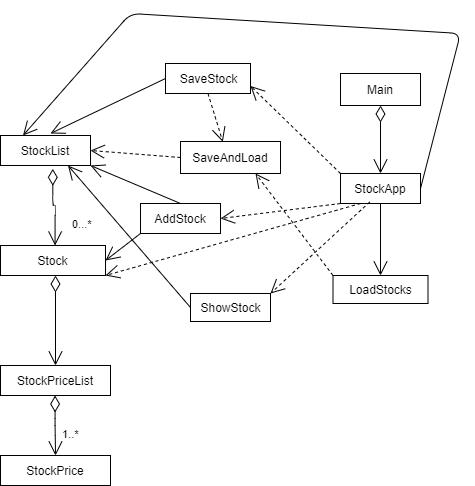

The diagram above was exported from draw.io. Its source (the exported page's mxGraphModel, read from the mxfile embedded in the PNG):
<mxGraphModel dx="650" dy="609" grid="1" gridSize="10" guides="1" tooltips="1" connect="1" arrows="1" fold="1" page="1" pageScale="1" pageWidth="827" pageHeight="1169" math="0" shadow="0">
  <root>
    <mxCell id="WIyWlLk6GJQsqaUBKTNV-0" />
    <mxCell id="WIyWlLk6GJQsqaUBKTNV-1" parent="WIyWlLk6GJQsqaUBKTNV-0" />
    <mxCell id="T_9tNYjB4RveYJM3PWvY-5" value="Main" style="rounded=0;whiteSpace=wrap;html=1;" vertex="1" parent="WIyWlLk6GJQsqaUBKTNV-1">
      <mxGeometry x="460" y="560" width="80" height="32" as="geometry" />
    </mxCell>
    <mxCell id="T_9tNYjB4RveYJM3PWvY-6" value="SaveAndLoad" style="rounded=0;whiteSpace=wrap;html=1;" vertex="1" parent="WIyWlLk6GJQsqaUBKTNV-1">
      <mxGeometry x="300" y="628" width="100" height="32" as="geometry" />
    </mxCell>
    <mxCell id="T_9tNYjB4RveYJM3PWvY-7" value="StockApp" style="rounded=0;whiteSpace=wrap;html=1;" vertex="1" parent="WIyWlLk6GJQsqaUBKTNV-1">
      <mxGeometry x="460" y="660" width="80" height="30" as="geometry" />
    </mxCell>
    <mxCell id="T_9tNYjB4RveYJM3PWvY-8" value="StockList" style="rounded=0;whiteSpace=wrap;html=1;" vertex="1" parent="WIyWlLk6GJQsqaUBKTNV-1">
      <mxGeometry x="120" y="622" width="90" height="30" as="geometry" />
    </mxCell>
    <mxCell id="T_9tNYjB4RveYJM3PWvY-9" value="Stock" style="whiteSpace=wrap;html=1;" vertex="1" parent="WIyWlLk6GJQsqaUBKTNV-1">
      <mxGeometry x="120" y="732" width="105" height="30" as="geometry" />
    </mxCell>
    <mxCell id="T_9tNYjB4RveYJM3PWvY-11" value="StockPrice" style="rounded=0;whiteSpace=wrap;html=1;" vertex="1" parent="WIyWlLk6GJQsqaUBKTNV-1">
      <mxGeometry x="120" y="942" width="110" height="30" as="geometry" />
    </mxCell>
    <mxCell id="T_9tNYjB4RveYJM3PWvY-15" value="StockPriceList" style="rounded=0;whiteSpace=wrap;html=1;" vertex="1" parent="WIyWlLk6GJQsqaUBKTNV-1">
      <mxGeometry x="120" y="852" width="110" height="30" as="geometry" />
    </mxCell>
    <mxCell id="T_9tNYjB4RveYJM3PWvY-16" value="" style="endArrow=open;endSize=12;dashed=1;html=1;exitX=0;exitY=0.5;exitDx=0;exitDy=0;entryX=1;entryY=0.5;entryDx=0;entryDy=0;" edge="1" parent="WIyWlLk6GJQsqaUBKTNV-1" source="T_9tNYjB4RveYJM3PWvY-6" target="T_9tNYjB4RveYJM3PWvY-8">
      <mxGeometry x="-0.3648" y="18" width="160" relative="1" as="geometry">
        <mxPoint x="-10" y="717.58" as="sourcePoint" />
        <mxPoint x="275" y="522" as="targetPoint" />
        <mxPoint as="offset" />
      </mxGeometry>
    </mxCell>
    <mxCell id="T_9tNYjB4RveYJM3PWvY-17" value="AddStock" style="rounded=0;whiteSpace=wrap;html=1;" vertex="1" parent="WIyWlLk6GJQsqaUBKTNV-1">
      <mxGeometry x="260" y="690" width="80" height="30" as="geometry" />
    </mxCell>
    <mxCell id="T_9tNYjB4RveYJM3PWvY-18" value="" style="endArrow=open;html=1;endSize=12;startArrow=diamondThin;startSize=14;startFill=0;edgeStyle=orthogonalEdgeStyle;align=left;verticalAlign=bottom;entryX=0.5;entryY=0;entryDx=0;entryDy=0;" edge="1" parent="WIyWlLk6GJQsqaUBKTNV-1" target="T_9tNYjB4RveYJM3PWvY-15">
      <mxGeometry x="0.7333" y="15" relative="1" as="geometry">
        <mxPoint x="175" y="762" as="sourcePoint" />
        <mxPoint x="309" y="802" as="targetPoint" />
        <mxPoint as="offset" />
      </mxGeometry>
    </mxCell>
    <mxCell id="T_9tNYjB4RveYJM3PWvY-19" value="1..*" style="endArrow=open;html=1;endSize=12;startArrow=diamondThin;startSize=14;startFill=0;edgeStyle=orthogonalEdgeStyle;align=left;verticalAlign=bottom;entryX=0.5;entryY=0;entryDx=0;entryDy=0;" edge="1" parent="WIyWlLk6GJQsqaUBKTNV-1" target="T_9tNYjB4RveYJM3PWvY-11">
      <mxGeometry x="0.6028" y="5" relative="1" as="geometry">
        <mxPoint x="174.57999999999998" y="882" as="sourcePoint" />
        <mxPoint x="174.57999999999998" y="972" as="targetPoint" />
        <mxPoint as="offset" />
      </mxGeometry>
    </mxCell>
    <mxCell id="T_9tNYjB4RveYJM3PWvY-23" value="0...*" style="endArrow=open;html=1;endSize=12;startArrow=diamondThin;startSize=14;startFill=0;edgeStyle=orthogonalEdgeStyle;align=left;verticalAlign=bottom;exitX=0.581;exitY=1.111;exitDx=0;exitDy=0;exitPerimeter=0;" edge="1" parent="WIyWlLk6GJQsqaUBKTNV-1" source="T_9tNYjB4RveYJM3PWvY-8">
      <mxGeometry x="0.6959" y="15" relative="1" as="geometry">
        <mxPoint x="174.57999999999998" y="702" as="sourcePoint" />
        <mxPoint x="174.57999999999998" y="732" as="targetPoint" />
        <mxPoint as="offset" />
      </mxGeometry>
    </mxCell>
    <mxCell id="T_9tNYjB4RveYJM3PWvY-24" value="" style="endArrow=open;endFill=1;endSize=12;html=1;exitX=0;exitY=1;exitDx=0;exitDy=0;entryX=1;entryY=0.5;entryDx=0;entryDy=0;" edge="1" parent="WIyWlLk6GJQsqaUBKTNV-1" source="T_9tNYjB4RveYJM3PWvY-17" target="T_9tNYjB4RveYJM3PWvY-9">
      <mxGeometry width="160" relative="1" as="geometry">
        <mxPoint x="35" y="626.58" as="sourcePoint" />
        <mxPoint x="335" y="712" as="targetPoint" />
      </mxGeometry>
    </mxCell>
    <mxCell id="T_9tNYjB4RveYJM3PWvY-29" value="" style="endArrow=open;endFill=1;endSize=12;html=1;exitX=0.5;exitY=0;exitDx=0;exitDy=0;entryX=1;entryY=1;entryDx=0;entryDy=0;" edge="1" parent="WIyWlLk6GJQsqaUBKTNV-1" source="T_9tNYjB4RveYJM3PWvY-17" target="T_9tNYjB4RveYJM3PWvY-8">
      <mxGeometry width="160" relative="1" as="geometry">
        <mxPoint x="285" y="692" as="sourcePoint" />
        <mxPoint x="215" y="662" as="targetPoint" />
      </mxGeometry>
    </mxCell>
    <mxCell id="T_9tNYjB4RveYJM3PWvY-30" value="LoadStocks" style="html=1;" vertex="1" parent="WIyWlLk6GJQsqaUBKTNV-1">
      <mxGeometry x="452.5" y="762" width="95" height="28" as="geometry" />
    </mxCell>
    <mxCell id="T_9tNYjB4RveYJM3PWvY-32" style="edgeStyle=orthogonalEdgeStyle;rounded=0;orthogonalLoop=1;jettySize=auto;html=1;exitX=0.5;exitY=1;exitDx=0;exitDy=0;" edge="1" parent="WIyWlLk6GJQsqaUBKTNV-1" source="T_9tNYjB4RveYJM3PWvY-30" target="T_9tNYjB4RveYJM3PWvY-30">
      <mxGeometry relative="1" as="geometry" />
    </mxCell>
    <mxCell id="T_9tNYjB4RveYJM3PWvY-34" value="" style="endArrow=open;endSize=12;dashed=1;html=1;entryX=0.75;entryY=1;entryDx=0;entryDy=0;exitX=0;exitY=0;exitDx=0;exitDy=0;" edge="1" parent="WIyWlLk6GJQsqaUBKTNV-1" source="T_9tNYjB4RveYJM3PWvY-30" target="T_9tNYjB4RveYJM3PWvY-6">
      <mxGeometry width="160" relative="1" as="geometry">
        <mxPoint x="440" y="760" as="sourcePoint" />
        <mxPoint x="480" y="680" as="targetPoint" />
      </mxGeometry>
    </mxCell>
    <mxCell id="T_9tNYjB4RveYJM3PWvY-40" value="SaveStock" style="html=1;" vertex="1" parent="WIyWlLk6GJQsqaUBKTNV-1">
      <mxGeometry x="285" y="550" width="85" height="30" as="geometry" />
    </mxCell>
    <mxCell id="T_9tNYjB4RveYJM3PWvY-43" value="" style="endArrow=open;endFill=1;endSize=12;html=1;exitX=0;exitY=0.5;exitDx=0;exitDy=0;" edge="1" parent="WIyWlLk6GJQsqaUBKTNV-1" source="T_9tNYjB4RveYJM3PWvY-40">
      <mxGeometry width="160" relative="1" as="geometry">
        <mxPoint x="280" y="570" as="sourcePoint" />
        <mxPoint x="170" y="620" as="targetPoint" />
      </mxGeometry>
    </mxCell>
    <mxCell id="T_9tNYjB4RveYJM3PWvY-44" value="" style="endArrow=open;endSize=12;dashed=1;html=1;exitX=0.5;exitY=1;exitDx=0;exitDy=0;entryX=0.423;entryY=0.01;entryDx=0;entryDy=0;entryPerimeter=0;" edge="1" parent="WIyWlLk6GJQsqaUBKTNV-1" source="T_9tNYjB4RveYJM3PWvY-40" target="T_9tNYjB4RveYJM3PWvY-6">
      <mxGeometry width="160" relative="1" as="geometry">
        <mxPoint x="360.0000000000001" y="607" as="sourcePoint" />
        <mxPoint x="269.9999999999999" y="600" as="targetPoint" />
      </mxGeometry>
    </mxCell>
    <mxCell id="T_9tNYjB4RveYJM3PWvY-47" value="" style="endArrow=open;endSize=12;dashed=1;html=1;exitX=0.25;exitY=1;exitDx=0;exitDy=0;entryX=1;entryY=1;entryDx=0;entryDy=0;" edge="1" parent="WIyWlLk6GJQsqaUBKTNV-1" source="T_9tNYjB4RveYJM3PWvY-7" target="T_9tNYjB4RveYJM3PWvY-9">
      <mxGeometry width="160" relative="1" as="geometry">
        <mxPoint x="447.5" y="812" as="sourcePoint" />
        <mxPoint x="240" y="790" as="targetPoint" />
        <Array as="points" />
      </mxGeometry>
    </mxCell>
    <mxCell id="T_9tNYjB4RveYJM3PWvY-48" value="" style="endArrow=open;endFill=1;endSize=12;html=1;exitX=1;exitY=0.5;exitDx=0;exitDy=0;entryX=0.25;entryY=0;entryDx=0;entryDy=0;" edge="1" parent="WIyWlLk6GJQsqaUBKTNV-1" source="T_9tNYjB4RveYJM3PWvY-7" target="T_9tNYjB4RveYJM3PWvY-8">
      <mxGeometry width="160" relative="1" as="geometry">
        <mxPoint x="655.0000000000001" y="684" as="sourcePoint" />
        <mxPoint x="50" y="460" as="targetPoint" />
        <Array as="points">
          <mxPoint x="580" y="520" />
          <mxPoint x="250" y="500" />
        </Array>
      </mxGeometry>
    </mxCell>
    <mxCell id="T_9tNYjB4RveYJM3PWvY-49" value="" style="endArrow=open;html=1;endSize=12;startArrow=diamondThin;startSize=14;startFill=0;edgeStyle=orthogonalEdgeStyle;align=left;verticalAlign=bottom;entryX=0.5;entryY=0;entryDx=0;entryDy=0;exitX=0.5;exitY=1;exitDx=0;exitDy=0;" edge="1" parent="WIyWlLk6GJQsqaUBKTNV-1" source="T_9tNYjB4RveYJM3PWvY-5" target="T_9tNYjB4RveYJM3PWvY-7">
      <mxGeometry x="-0.1176" y="-15" relative="1" as="geometry">
        <mxPoint x="530" y="620" as="sourcePoint" />
        <mxPoint x="500" y="592.0000000000002" as="targetPoint" />
        <mxPoint as="offset" />
      </mxGeometry>
    </mxCell>
    <mxCell id="T_9tNYjB4RveYJM3PWvY-53" value="" style="endArrow=open;endSize=12;dashed=1;html=1;entryX=1;entryY=0.5;entryDx=0;entryDy=0;exitX=0;exitY=1;exitDx=0;exitDy=0;" edge="1" parent="WIyWlLk6GJQsqaUBKTNV-1" source="T_9tNYjB4RveYJM3PWvY-7" target="T_9tNYjB4RveYJM3PWvY-17">
      <mxGeometry width="160" relative="1" as="geometry">
        <mxPoint x="380" y="740" as="sourcePoint" />
        <mxPoint x="380" y="700" as="targetPoint" />
        <Array as="points" />
      </mxGeometry>
    </mxCell>
    <mxCell id="T_9tNYjB4RveYJM3PWvY-55" value="" style="endArrow=open;endSize=12;dashed=1;html=1;entryX=1;entryY=0.75;entryDx=0;entryDy=0;exitX=0;exitY=0;exitDx=0;exitDy=0;" edge="1" parent="WIyWlLk6GJQsqaUBKTNV-1" source="T_9tNYjB4RveYJM3PWvY-7" target="T_9tNYjB4RveYJM3PWvY-40">
      <mxGeometry width="160" relative="1" as="geometry">
        <mxPoint x="420" y="560" as="sourcePoint" />
        <mxPoint x="420" y="632" as="targetPoint" />
        <Array as="points" />
      </mxGeometry>
    </mxCell>
    <mxCell id="T_9tNYjB4RveYJM3PWvY-56" value="" style="endArrow=open;endFill=1;endSize=12;html=1;exitX=0.5;exitY=1;exitDx=0;exitDy=0;entryX=0.5;entryY=0;entryDx=0;entryDy=0;" edge="1" parent="WIyWlLk6GJQsqaUBKTNV-1" source="T_9tNYjB4RveYJM3PWvY-7" target="T_9tNYjB4RveYJM3PWvY-30">
      <mxGeometry width="160" relative="1" as="geometry">
        <mxPoint x="490" y="732" as="sourcePoint" />
        <mxPoint x="650" y="732" as="targetPoint" />
      </mxGeometry>
    </mxCell>
    <mxCell id="T_9tNYjB4RveYJM3PWvY-57" value="ShowStock" style="html=1;" vertex="1" parent="WIyWlLk6GJQsqaUBKTNV-1">
      <mxGeometry x="310" y="780" width="80" height="28" as="geometry" />
    </mxCell>
    <mxCell id="T_9tNYjB4RveYJM3PWvY-58" value="" style="endArrow=open;endFill=1;endSize=12;html=1;exitX=0;exitY=0.5;exitDx=0;exitDy=0;entryX=0.75;entryY=1;entryDx=0;entryDy=0;" edge="1" parent="WIyWlLk6GJQsqaUBKTNV-1" source="T_9tNYjB4RveYJM3PWvY-57" target="T_9tNYjB4RveYJM3PWvY-8">
      <mxGeometry width="160" relative="1" as="geometry">
        <mxPoint x="260" y="790" as="sourcePoint" />
        <mxPoint x="225" y="817" as="targetPoint" />
      </mxGeometry>
    </mxCell>
    <mxCell id="T_9tNYjB4RveYJM3PWvY-59" value="" style="endArrow=open;endSize=12;dashed=1;html=1;entryX=1;entryY=0;entryDx=0;entryDy=0;exitX=0.365;exitY=0.95;exitDx=0;exitDy=0;exitPerimeter=0;" edge="1" parent="WIyWlLk6GJQsqaUBKTNV-1" source="T_9tNYjB4RveYJM3PWvY-7" target="T_9tNYjB4RveYJM3PWvY-57">
      <mxGeometry width="160" relative="1" as="geometry">
        <mxPoint x="390" y="734" as="sourcePoint" />
        <mxPoint x="370" y="720" as="targetPoint" />
      </mxGeometry>
    </mxCell>
  </root>
</mxGraphModel>